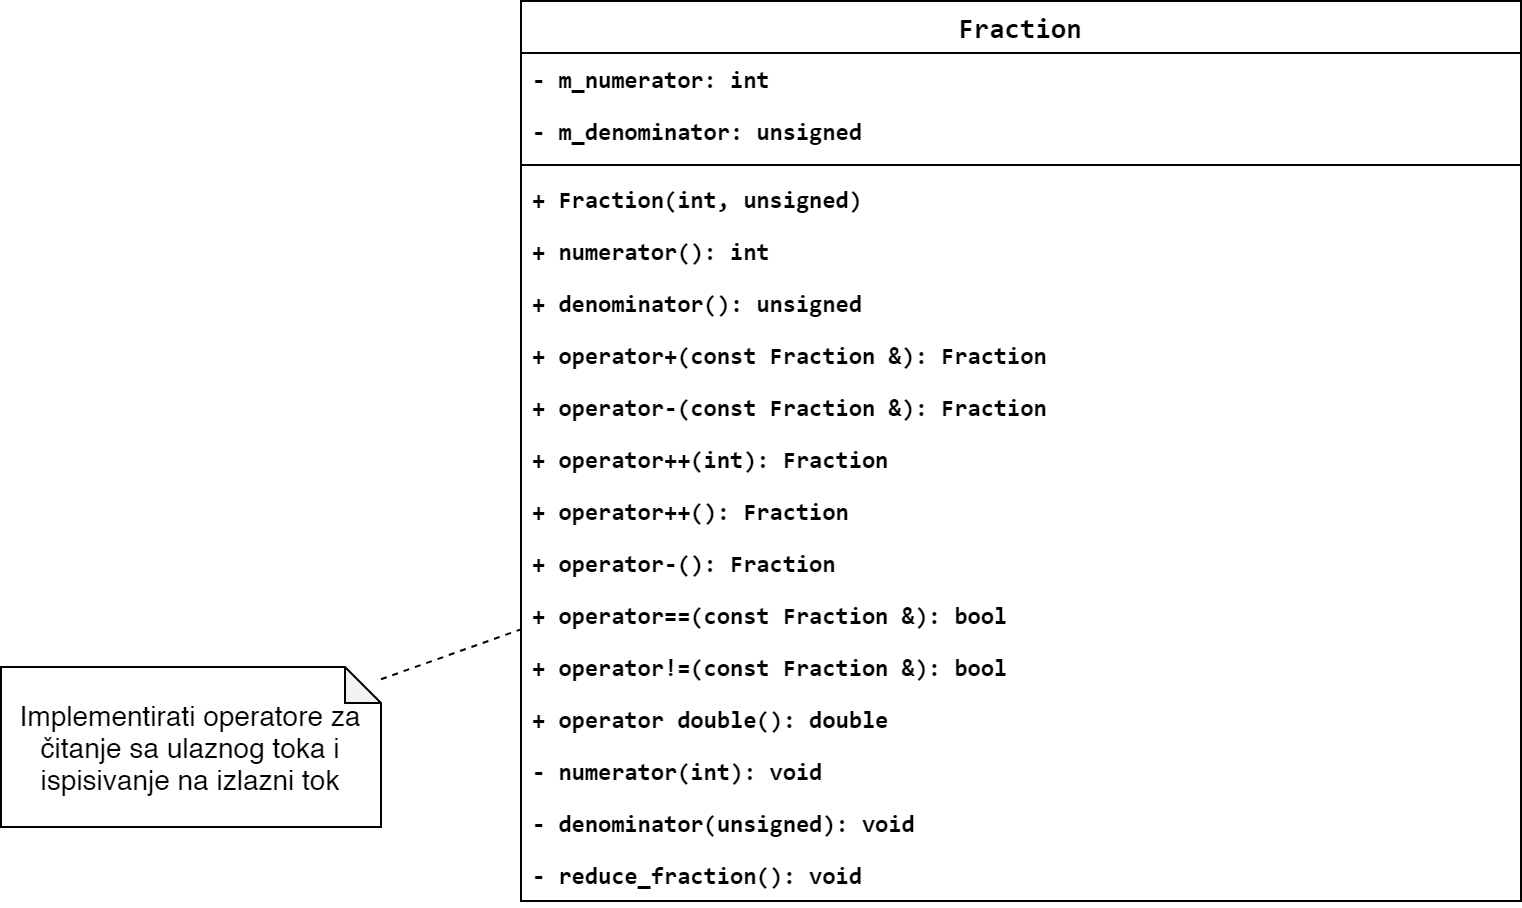

The diagram above was exported from draw.io. Its source (the exported page's mxGraphModel, read from the mxfile embedded in the PNG):
<mxGraphModel dx="1086" dy="806" grid="1" gridSize="10" guides="1" tooltips="1" connect="1" arrows="1" fold="1" page="1" pageScale="1" pageWidth="1169" pageHeight="827" math="0" shadow="0">
  <root>
    <mxCell id="0" />
    <mxCell id="1" parent="0" />
    <mxCell id="6qSxY3sR8u1W1t6b5iMV-1" value="Fraction" style="swimlane;fontStyle=1;align=center;verticalAlign=middle;childLayout=stackLayout;horizontal=1;startSize=26;horizontalStack=0;resizeParent=1;resizeParentMax=0;resizeLast=0;collapsible=1;marginBottom=0;fontFamily=Consolas;fontSize=14;" parent="1" vertex="1">
      <mxGeometry x="360" y="20" width="500" height="450" as="geometry" />
    </mxCell>
    <mxCell id="6qSxY3sR8u1W1t6b5iMV-2" value="- m_numerator: int" style="text;strokeColor=none;fillColor=none;align=left;verticalAlign=top;spacingLeft=4;spacingRight=4;overflow=hidden;rotatable=0;points=[[0,0.5],[1,0.5]];portConstraint=eastwest;fontFamily=Consolas;fontStyle=1" parent="6qSxY3sR8u1W1t6b5iMV-1" vertex="1">
      <mxGeometry y="26" width="500" height="26" as="geometry" />
    </mxCell>
    <mxCell id="6qSxY3sR8u1W1t6b5iMV-5" value="- m_denominator: unsigned" style="text;strokeColor=none;fillColor=none;align=left;verticalAlign=top;spacingLeft=4;spacingRight=4;overflow=hidden;rotatable=0;points=[[0,0.5],[1,0.5]];portConstraint=eastwest;fontFamily=Consolas;fontStyle=1" parent="6qSxY3sR8u1W1t6b5iMV-1" vertex="1">
      <mxGeometry y="52" width="500" height="26" as="geometry" />
    </mxCell>
    <mxCell id="6qSxY3sR8u1W1t6b5iMV-3" value="" style="line;strokeWidth=1;fillColor=none;align=left;verticalAlign=middle;spacingTop=-1;spacingLeft=3;spacingRight=3;rotatable=0;labelPosition=right;points=[];portConstraint=eastwest;fontFamily=Consolas;fontStyle=1" parent="6qSxY3sR8u1W1t6b5iMV-1" vertex="1">
      <mxGeometry y="78" width="500" height="8" as="geometry" />
    </mxCell>
    <mxCell id="6qSxY3sR8u1W1t6b5iMV-4" value="+ Fraction(int, unsigned)" style="text;strokeColor=none;fillColor=none;align=left;verticalAlign=top;spacingLeft=4;spacingRight=4;overflow=hidden;rotatable=0;points=[[0,0.5],[1,0.5]];portConstraint=eastwest;fontFamily=Consolas;fontStyle=1" parent="6qSxY3sR8u1W1t6b5iMV-1" vertex="1">
      <mxGeometry y="86" width="500" height="26" as="geometry" />
    </mxCell>
    <mxCell id="6qSxY3sR8u1W1t6b5iMV-6" value="+ numerator(): int" style="text;strokeColor=none;fillColor=none;align=left;verticalAlign=top;spacingLeft=4;spacingRight=4;overflow=hidden;rotatable=0;points=[[0,0.5],[1,0.5]];portConstraint=eastwest;fontFamily=Consolas;fontStyle=1" parent="6qSxY3sR8u1W1t6b5iMV-1" vertex="1">
      <mxGeometry y="112" width="500" height="26" as="geometry" />
    </mxCell>
    <mxCell id="6qSxY3sR8u1W1t6b5iMV-7" value="+ denominator(): unsigned" style="text;strokeColor=none;fillColor=none;align=left;verticalAlign=top;spacingLeft=4;spacingRight=4;overflow=hidden;rotatable=0;points=[[0,0.5],[1,0.5]];portConstraint=eastwest;fontFamily=Consolas;fontStyle=1" parent="6qSxY3sR8u1W1t6b5iMV-1" vertex="1">
      <mxGeometry y="138" width="500" height="26" as="geometry" />
    </mxCell>
    <mxCell id="6qSxY3sR8u1W1t6b5iMV-10" value="+ operator+(const Fraction &amp;): Fraction" style="text;strokeColor=none;fillColor=none;align=left;verticalAlign=top;spacingLeft=4;spacingRight=4;overflow=hidden;rotatable=0;points=[[0,0.5],[1,0.5]];portConstraint=eastwest;fontFamily=Consolas;fontStyle=1" parent="6qSxY3sR8u1W1t6b5iMV-1" vertex="1">
      <mxGeometry y="164" width="500" height="26" as="geometry" />
    </mxCell>
    <mxCell id="WLpPHOpxV3yl3xmsN4Ow-3" value="+ operator-(const Fraction &amp;): Fraction" style="text;strokeColor=none;fillColor=none;align=left;verticalAlign=top;spacingLeft=4;spacingRight=4;overflow=hidden;rotatable=0;points=[[0,0.5],[1,0.5]];portConstraint=eastwest;fontFamily=Consolas;fontStyle=1" parent="6qSxY3sR8u1W1t6b5iMV-1" vertex="1">
      <mxGeometry y="190" width="500" height="26" as="geometry" />
    </mxCell>
    <mxCell id="6qSxY3sR8u1W1t6b5iMV-12" value="+ operator++(int): Fraction" style="text;strokeColor=none;fillColor=none;align=left;verticalAlign=top;spacingLeft=4;spacingRight=4;overflow=hidden;rotatable=0;points=[[0,0.5],[1,0.5]];portConstraint=eastwest;fontFamily=Consolas;fontStyle=1" parent="6qSxY3sR8u1W1t6b5iMV-1" vertex="1">
      <mxGeometry y="216" width="500" height="26" as="geometry" />
    </mxCell>
    <mxCell id="WLpPHOpxV3yl3xmsN4Ow-4" value="+ operator++(): Fraction" style="text;strokeColor=none;fillColor=none;align=left;verticalAlign=top;spacingLeft=4;spacingRight=4;overflow=hidden;rotatable=0;points=[[0,0.5],[1,0.5]];portConstraint=eastwest;fontFamily=Consolas;fontStyle=1" parent="6qSxY3sR8u1W1t6b5iMV-1" vertex="1">
      <mxGeometry y="242" width="500" height="26" as="geometry" />
    </mxCell>
    <mxCell id="WLpPHOpxV3yl3xmsN4Ow-5" value="+ operator-(): Fraction" style="text;strokeColor=none;fillColor=none;align=left;verticalAlign=top;spacingLeft=4;spacingRight=4;overflow=hidden;rotatable=0;points=[[0,0.5],[1,0.5]];portConstraint=eastwest;fontFamily=Consolas;fontStyle=1" parent="6qSxY3sR8u1W1t6b5iMV-1" vertex="1">
      <mxGeometry y="268" width="500" height="26" as="geometry" />
    </mxCell>
    <mxCell id="WLpPHOpxV3yl3xmsN4Ow-7" value="+ operator==(const Fraction &amp;): bool" style="text;strokeColor=none;fillColor=none;align=left;verticalAlign=top;spacingLeft=4;spacingRight=4;overflow=hidden;rotatable=0;points=[[0,0.5],[1,0.5]];portConstraint=eastwest;fontFamily=Consolas;fontStyle=1" parent="6qSxY3sR8u1W1t6b5iMV-1" vertex="1">
      <mxGeometry y="294" width="500" height="26" as="geometry" />
    </mxCell>
    <mxCell id="WLpPHOpxV3yl3xmsN4Ow-8" value="+ operator!=(const Fraction &amp;): bool" style="text;strokeColor=none;fillColor=none;align=left;verticalAlign=top;spacingLeft=4;spacingRight=4;overflow=hidden;rotatable=0;points=[[0,0.5],[1,0.5]];portConstraint=eastwest;fontFamily=Consolas;fontStyle=1" parent="6qSxY3sR8u1W1t6b5iMV-1" vertex="1">
      <mxGeometry y="320" width="500" height="26" as="geometry" />
    </mxCell>
    <mxCell id="WLpPHOpxV3yl3xmsN4Ow-6" value="+ operator double(): double" style="text;strokeColor=none;fillColor=none;align=left;verticalAlign=top;spacingLeft=4;spacingRight=4;overflow=hidden;rotatable=0;points=[[0,0.5],[1,0.5]];portConstraint=eastwest;fontFamily=Consolas;fontStyle=1" parent="6qSxY3sR8u1W1t6b5iMV-1" vertex="1">
      <mxGeometry y="346" width="500" height="26" as="geometry" />
    </mxCell>
    <mxCell id="6qSxY3sR8u1W1t6b5iMV-8" value="- numerator(int): void" style="text;strokeColor=none;fillColor=none;align=left;verticalAlign=top;spacingLeft=4;spacingRight=4;overflow=hidden;rotatable=0;points=[[0,0.5],[1,0.5]];portConstraint=eastwest;fontFamily=Consolas;fontStyle=1" parent="6qSxY3sR8u1W1t6b5iMV-1" vertex="1">
      <mxGeometry y="372" width="500" height="26" as="geometry" />
    </mxCell>
    <mxCell id="6qSxY3sR8u1W1t6b5iMV-9" value="- denominator(unsigned): void" style="text;strokeColor=none;fillColor=none;align=left;verticalAlign=top;spacingLeft=4;spacingRight=4;overflow=hidden;rotatable=0;points=[[0,0.5],[1,0.5]];portConstraint=eastwest;fontFamily=Consolas;fontStyle=1" parent="6qSxY3sR8u1W1t6b5iMV-1" vertex="1">
      <mxGeometry y="398" width="500" height="26" as="geometry" />
    </mxCell>
    <mxCell id="6qSxY3sR8u1W1t6b5iMV-11" value="- reduce_fraction(): void" style="text;strokeColor=none;fillColor=none;align=left;verticalAlign=top;spacingLeft=4;spacingRight=4;overflow=hidden;rotatable=0;points=[[0,0.5],[1,0.5]];portConstraint=eastwest;fontFamily=Consolas;fontStyle=1" parent="6qSxY3sR8u1W1t6b5iMV-1" vertex="1">
      <mxGeometry y="424" width="500" height="26" as="geometry" />
    </mxCell>
    <mxCell id="4wrm5DFluJLM7cz8E5I--1" value="Implementirati operatore za čitanje sa ulaznog toka i ispisivanje na izlazni tok" style="shape=note;whiteSpace=wrap;html=1;backgroundOutline=1;darkOpacity=0.05;fontSize=14;verticalAlign=middle;size=18;" vertex="1" parent="1">
      <mxGeometry x="100" y="353" width="190" height="80" as="geometry" />
    </mxCell>
    <mxCell id="4wrm5DFluJLM7cz8E5I--2" value="" style="endArrow=none;dashed=1;html=1;" edge="1" parent="1" source="4wrm5DFluJLM7cz8E5I--1" target="6qSxY3sR8u1W1t6b5iMV-1">
      <mxGeometry width="50" height="50" relative="1" as="geometry">
        <mxPoint x="160" y="540" as="sourcePoint" />
        <mxPoint x="210" y="490" as="targetPoint" />
      </mxGeometry>
    </mxCell>
  </root>
</mxGraphModel>